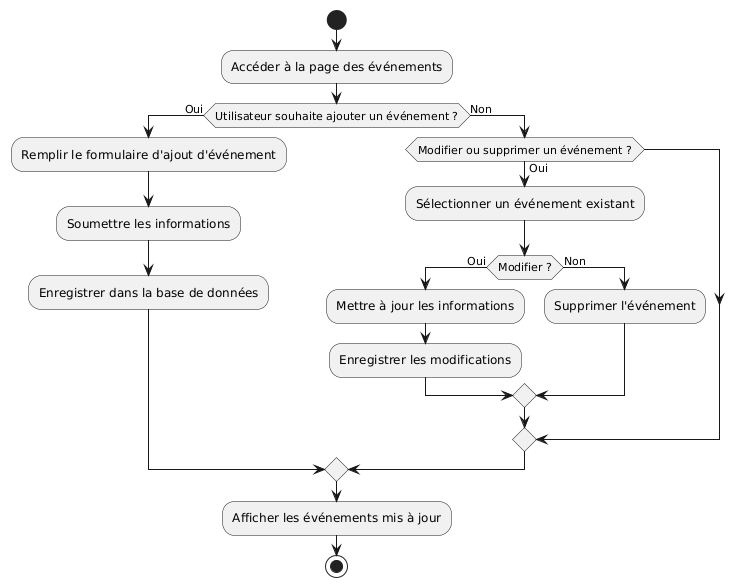

The diagram above was rendered by PlantUML. Its source (embedded in the PNG):
@startuml
start
:Accéder à la page des événements;
if (Utilisateur souhaite ajouter un événement ?) then (Oui)
  :Remplir le formulaire d'ajout d'événement;
  :Soumettre les informations;
  :Enregistrer dans la base de données;
else (Non)
  if (Modifier ou supprimer un événement ?) then (Oui)
    :Sélectionner un événement existant;
    if (Modifier ?) then (Oui)
      :Mettre à jour les informations;
      :Enregistrer les modifications;
    else (Non)
      :Supprimer l'événement;
    endif
  endif
endif
:Afficher les événements mis à jour;
stop
@enduml